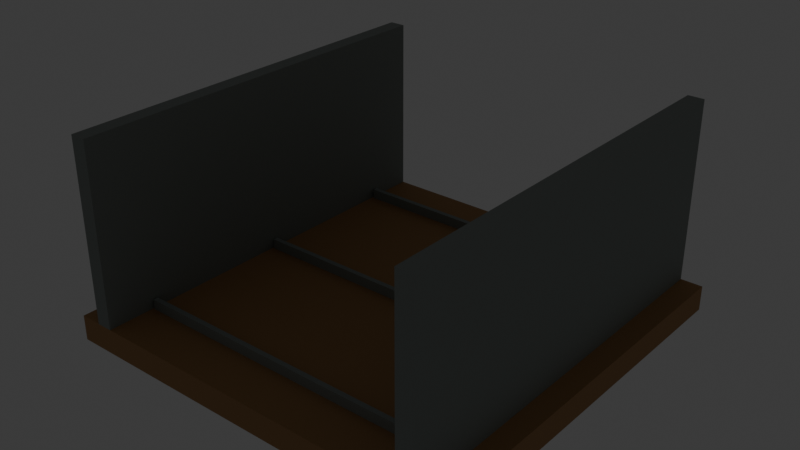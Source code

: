 # Source: source.blend  (saved by Blender 5.2.44; exported with 4.5.12 LTS)
import bpy
from mathutils import Matrix  # noqa: F401  (used for matrix-valued properties, if any)

bpy.ops.wm.read_factory_settings(use_empty=True)
scene = bpy.context.scene
scene.name = 'Scene'

# ---- collections
col_collection = bpy.data.collections.new('Collection'); scene.collection.children.link(col_collection)
col_terrain_grass_flat = bpy.data.collections.new('terrain-grass-flat'); scene.collection.children.link(col_terrain_grass_flat)
col_terrain_grass_block = bpy.data.collections.new('terrain-grass-block'); scene.collection.children.link(col_terrain_grass_block)
col_terrain_grass_edge = bpy.data.collections.new('terrain-grass-edge'); scene.collection.children.link(col_terrain_grass_edge)
col_terrain_grass_outer_corner = bpy.data.collections.new('terrain-grass-outer-corner'); scene.collection.children.link(col_terrain_grass_outer_corner)
col_terrain_grass_inner_corner = bpy.data.collections.new('terrain-grass-inner-corner'); scene.collection.children.link(col_terrain_grass_inner_corner)
col_terrain_grass_slope = bpy.data.collections.new('terrain-grass-slope'); scene.collection.children.link(col_terrain_grass_slope)
col_terrain_grass_stairs = bpy.data.collections.new('terrain-grass-stairs'); scene.collection.children.link(col_terrain_grass_stairs)
col_terrain_grass_pillar = bpy.data.collections.new('terrain-grass-pillar'); scene.collection.children.link(col_terrain_grass_pillar)
col_terrain_soil_flat = bpy.data.collections.new('terrain-soil-flat'); scene.collection.children.link(col_terrain_soil_flat)
col_terrain_soil_block = bpy.data.collections.new('terrain-soil-block'); scene.collection.children.link(col_terrain_soil_block)
col_terrain_soil_edge = bpy.data.collections.new('terrain-soil-edge'); scene.collection.children.link(col_terrain_soil_edge)
col_terrain_soil_outer_corner = bpy.data.collections.new('terrain-soil-outer-corner'); scene.collection.children.link(col_terrain_soil_outer_corner)
col_terrain_soil_inner_corner = bpy.data.collections.new('terrain-soil-inner-corner'); scene.collection.children.link(col_terrain_soil_inner_corner)
col_terrain_soil_slope = bpy.data.collections.new('terrain-soil-slope'); scene.collection.children.link(col_terrain_soil_slope)
col_terrain_soil_stairs = bpy.data.collections.new('terrain-soil-stairs'); scene.collection.children.link(col_terrain_soil_stairs)
col_terrain_soil_pillar = bpy.data.collections.new('terrain-soil-pillar'); scene.collection.children.link(col_terrain_soil_pillar)
col_terrain_sand_flat = bpy.data.collections.new('terrain-sand-flat'); scene.collection.children.link(col_terrain_sand_flat)
col_terrain_sand_block = bpy.data.collections.new('terrain-sand-block'); scene.collection.children.link(col_terrain_sand_block)
col_terrain_sand_edge = bpy.data.collections.new('terrain-sand-edge'); scene.collection.children.link(col_terrain_sand_edge)
col_terrain_sand_outer_corner = bpy.data.collections.new('terrain-sand-outer-corner'); scene.collection.children.link(col_terrain_sand_outer_corner)
col_terrain_sand_inner_corner = bpy.data.collections.new('terrain-sand-inner-corner'); scene.collection.children.link(col_terrain_sand_inner_corner)
col_terrain_sand_slope = bpy.data.collections.new('terrain-sand-slope'); scene.collection.children.link(col_terrain_sand_slope)
col_terrain_sand_stairs = bpy.data.collections.new('terrain-sand-stairs'); scene.collection.children.link(col_terrain_sand_stairs)
col_terrain_sand_pillar = bpy.data.collections.new('terrain-sand-pillar'); scene.collection.children.link(col_terrain_sand_pillar)
col_terrain_rock_flat = bpy.data.collections.new('terrain-rock-flat'); scene.collection.children.link(col_terrain_rock_flat)
col_terrain_rock_block = bpy.data.collections.new('terrain-rock-block'); scene.collection.children.link(col_terrain_rock_block)
col_terrain_rock_edge = bpy.data.collections.new('terrain-rock-edge'); scene.collection.children.link(col_terrain_rock_edge)
col_terrain_rock_outer_corner = bpy.data.collections.new('terrain-rock-outer-corner'); scene.collection.children.link(col_terrain_rock_outer_corner)
col_terrain_rock_inner_corner = bpy.data.collections.new('terrain-rock-inner-corner'); scene.collection.children.link(col_terrain_rock_inner_corner)
col_terrain_rock_slope = bpy.data.collections.new('terrain-rock-slope'); scene.collection.children.link(col_terrain_rock_slope)
col_terrain_rock_stairs = bpy.data.collections.new('terrain-rock-stairs'); scene.collection.children.link(col_terrain_rock_stairs)
col_terrain_rock_pillar = bpy.data.collections.new('terrain-rock-pillar'); scene.collection.children.link(col_terrain_rock_pillar)
col_terrain_snow_flat = bpy.data.collections.new('terrain-snow-flat'); scene.collection.children.link(col_terrain_snow_flat)
col_terrain_snow_block = bpy.data.collections.new('terrain-snow-block'); scene.collection.children.link(col_terrain_snow_block)
col_terrain_snow_edge = bpy.data.collections.new('terrain-snow-edge'); scene.collection.children.link(col_terrain_snow_edge)
col_terrain_snow_outer_corner = bpy.data.collections.new('terrain-snow-outer-corner'); scene.collection.children.link(col_terrain_snow_outer_corner)
col_terrain_snow_inner_corner = bpy.data.collections.new('terrain-snow-inner-corner'); scene.collection.children.link(col_terrain_snow_inner_corner)
col_terrain_snow_slope = bpy.data.collections.new('terrain-snow-slope'); scene.collection.children.link(col_terrain_snow_slope)
col_terrain_snow_stairs = bpy.data.collections.new('terrain-snow-stairs'); scene.collection.children.link(col_terrain_snow_stairs)
col_terrain_snow_pillar = bpy.data.collections.new('terrain-snow-pillar'); scene.collection.children.link(col_terrain_snow_pillar)
col_terrain_metal_flat = bpy.data.collections.new('terrain-metal-flat'); scene.collection.children.link(col_terrain_metal_flat)
col_terrain_metal_block = bpy.data.collections.new('terrain-metal-block'); scene.collection.children.link(col_terrain_metal_block)
col_terrain_metal_edge = bpy.data.collections.new('terrain-metal-edge'); scene.collection.children.link(col_terrain_metal_edge)
col_terrain_metal_outer_corner = bpy.data.collections.new('terrain-metal-outer-corner'); scene.collection.children.link(col_terrain_metal_outer_corner)
col_terrain_metal_inner_corner = bpy.data.collections.new('terrain-metal-inner-corner'); scene.collection.children.link(col_terrain_metal_inner_corner)
col_terrain_metal_slope = bpy.data.collections.new('terrain-metal-slope'); scene.collection.children.link(col_terrain_metal_slope)
col_terrain_metal_stairs = bpy.data.collections.new('terrain-metal-stairs'); scene.collection.children.link(col_terrain_metal_stairs)
col_terrain_metal_pillar = bpy.data.collections.new('terrain-metal-pillar'); scene.collection.children.link(col_terrain_metal_pillar)
col_terrain_water_deep = bpy.data.collections.new('terrain-water-deep'); scene.collection.children.link(col_terrain_water_deep)
col_terrain_water_shallow = bpy.data.collections.new('terrain-water-shallow'); scene.collection.children.link(col_terrain_water_shallow)
col_terrain_water_shore = bpy.data.collections.new('terrain-water-shore'); scene.collection.children.link(col_terrain_water_shore)
col_terrain_water_corner = bpy.data.collections.new('terrain-water-corner'); scene.collection.children.link(col_terrain_water_corner)
col_terrain_water_inlet = bpy.data.collections.new('terrain-water-inlet'); scene.collection.children.link(col_terrain_water_inlet)
col_terrain_river_straight = bpy.data.collections.new('terrain-river-straight'); scene.collection.children.link(col_terrain_river_straight)
col_terrain_river_bend = bpy.data.collections.new('terrain-river-bend'); scene.collection.children.link(col_terrain_river_bend)
col_terrain_river_fork = bpy.data.collections.new('terrain-river-fork'); scene.collection.children.link(col_terrain_river_fork)
col_terrain_canal_straight = bpy.data.collections.new('terrain-canal-straight'); scene.collection.children.link(col_terrain_canal_straight)
col_terrain_canal_lock = bpy.data.collections.new('terrain-canal-lock'); scene.collection.children.link(col_terrain_canal_lock)
col_terrain_waterfall = bpy.data.collections.new('terrain-waterfall'); scene.collection.children.link(col_terrain_waterfall)
col_terrain_lava_flat = bpy.data.collections.new('terrain-lava-flat'); scene.collection.children.link(col_terrain_lava_flat)
col_terrain_lava_edge = bpy.data.collections.new('terrain-lava-edge'); scene.collection.children.link(col_terrain_lava_edge)
col_terrain_path_straight = bpy.data.collections.new('terrain-path-straight'); scene.collection.children.link(col_terrain_path_straight)
col_terrain_path_corner = bpy.data.collections.new('terrain-path-corner'); scene.collection.children.link(col_terrain_path_corner)
col_terrain_path_t_junction = bpy.data.collections.new('terrain-path-t-junction'); scene.collection.children.link(col_terrain_path_t_junction)
col_terrain_path_cross = bpy.data.collections.new('terrain-path-cross'); scene.collection.children.link(col_terrain_path_cross)
col_terrain_path_end = bpy.data.collections.new('terrain-path-end'); scene.collection.children.link(col_terrain_path_end)
col_terrain_road_straight = bpy.data.collections.new('terrain-road-straight'); scene.collection.children.link(col_terrain_road_straight)
col_terrain_road_corner = bpy.data.collections.new('terrain-road-corner'); scene.collection.children.link(col_terrain_road_corner)
col_terrain_road_t_junction = bpy.data.collections.new('terrain-road-t-junction'); scene.collection.children.link(col_terrain_road_t_junction)
col_terrain_road_cross = bpy.data.collections.new('terrain-road-cross'); scene.collection.children.link(col_terrain_road_cross)
col_terrain_road_end = bpy.data.collections.new('terrain-road-end'); scene.collection.children.link(col_terrain_road_end)
col_terrain_cobble_straight = bpy.data.collections.new('terrain-cobble-straight'); scene.collection.children.link(col_terrain_cobble_straight)
col_terrain_cobble_corner = bpy.data.collections.new('terrain-cobble-corner'); scene.collection.children.link(col_terrain_cobble_corner)
col_terrain_cobble_t_junction = bpy.data.collections.new('terrain-cobble-t-junction'); scene.collection.children.link(col_terrain_cobble_t_junction)
col_terrain_cobble_cross = bpy.data.collections.new('terrain-cobble-cross'); scene.collection.children.link(col_terrain_cobble_cross)
col_terrain_cobble_end = bpy.data.collections.new('terrain-cobble-end'); scene.collection.children.link(col_terrain_cobble_end)
col_terrain_bridge_wood = bpy.data.collections.new('terrain-bridge-wood'); scene.collection.children.link(col_terrain_bridge_wood)
col_terrain_bridge_stone = bpy.data.collections.new('terrain-bridge-stone'); scene.collection.children.link(col_terrain_bridge_stone)

# ---- materials (node trees are filled in below, after node groups)
mat_poly_surface = bpy.data.materials.new('poly.surface')
mat_poly_metal = bpy.data.materials.new('poly.metal')
mat_poly_glass = bpy.data.materials.new('poly.glass')
mat_poly_light = bpy.data.materials.new('poly.light')

# ---- material node trees
mat_poly_surface.use_nodes = True; mat_poly_surface.node_tree.nodes.clear()
_N = mat_poly_surface.node_tree.nodes; _L = mat_poly_surface.node_tree.links
n0 = _N.new('ShaderNodeBsdfPrincipled'); n0.name = 'Principled BSDF'; n0.location = (-200, 100)
n0.inputs[2].default_value = 0.8
n0.inputs[10].default_value = 0.005
n1 = _N.new('ShaderNodeOutputMaterial'); n1.name = 'Material Output'; n1.location = (200, 100)
n2 = _N.new('ShaderNodeVertexColor'); n2.name = 'Palette'; n2.location = (0, 0)
n2.layer_name = 'Color'
_L.new(n0.outputs[0], n1.inputs[0])
_L.new(n2.outputs[0], n0.inputs[0])
n1.is_active_output = True
mat_poly_metal.use_nodes = True; mat_poly_metal.node_tree.nodes.clear()
_N = mat_poly_metal.node_tree.nodes; _L = mat_poly_metal.node_tree.links
n0 = _N.new('ShaderNodeBsdfPrincipled'); n0.name = 'Principled BSDF'; n0.location = (-200, 100)
n0.inputs[1].default_value = 0.5
n0.inputs[2].default_value = 0.4
n0.inputs[10].default_value = 0.005
n1 = _N.new('ShaderNodeOutputMaterial'); n1.name = 'Material Output'; n1.location = (200, 100)
n2 = _N.new('ShaderNodeVertexColor'); n2.name = 'Palette'; n2.location = (0, 0)
n2.layer_name = 'Color'
_L.new(n0.outputs[0], n1.inputs[0])
_L.new(n2.outputs[0], n0.inputs[0])
n1.is_active_output = True
mat_poly_glass.use_nodes = True; mat_poly_glass.node_tree.nodes.clear()
_N = mat_poly_glass.node_tree.nodes; _L = mat_poly_glass.node_tree.links
n0 = _N.new('ShaderNodeBsdfPrincipled'); n0.name = 'Principled BSDF'; n0.location = (-200, 100)
n0.inputs[1].default_value = 0.25
n0.inputs[2].default_value = 0.22
n0.inputs[10].default_value = 0.005
n1 = _N.new('ShaderNodeOutputMaterial'); n1.name = 'Material Output'; n1.location = (200, 100)
n2 = _N.new('ShaderNodeVertexColor'); n2.name = 'Palette'; n2.location = (0, 0)
n2.layer_name = 'Color'
_L.new(n0.outputs[0], n1.inputs[0])
_L.new(n2.outputs[0], n0.inputs[0])
n1.is_active_output = True
mat_poly_light.use_nodes = True; mat_poly_light.node_tree.nodes.clear()
_N = mat_poly_light.node_tree.nodes; _L = mat_poly_light.node_tree.links
n0 = _N.new('ShaderNodeBsdfPrincipled'); n0.name = 'Principled BSDF'; n0.location = (-200, 100)
n0.inputs[10].default_value = 0.005
n0.inputs[28].default_value = 1.5
n1 = _N.new('ShaderNodeOutputMaterial'); n1.name = 'Material Output'; n1.location = (200, 100)
n2 = _N.new('ShaderNodeVertexColor'); n2.name = 'Palette'; n2.location = (0, 0)
n2.layer_name = 'Color'
_L.new(n0.outputs[0], n1.inputs[0])
_L.new(n2.outputs[0], n0.inputs[0])
_L.new(n2.outputs[0], n0.inputs[27])
n1.is_active_output = True

# ---- world
world_world = bpy.data.worlds.new('World'); scene.world = world_world
world_world.use_nodes = True; world_world.node_tree.nodes.clear()
_N = world_world.node_tree.nodes; _L = world_world.node_tree.links
n0 = _N.new('ShaderNodeOutputWorld'); n0.name = 'World Output'; n0.location = (200, 100)
n1 = _N.new('ShaderNodeBackground'); n1.name = 'Background'; n1.location = (-200, 100)
n1.inputs[0].default_value = (0.05088, 0.05088, 0.05088, 1.0)
_L.new(n1.outputs[0], n0.inputs[0])
n0.is_active_output = True
world_world.color = (0.05088, 0.05088, 0.05088)
world_world.sun_shadow_jitter_overblur = 0.0

# ---- meshes
me_terrain_bridge_stone__body = bpy.data.meshes.new('terrain-bridge-stone__body')
me_terrain_bridge_stone__body.from_pydata([(-1.0, 1.0, -0.125), (-1.0, -1.0, -0.125), (-1.0, 1.0, 0.0), (-1.0, -1.0, 0.0), (1.0, 1.0, -0.125), (1.0, -1.0, -0.125), (1.0, 1.0, 0.0), (1.0, -1.0, 0.0), (-0.89, 1.0, 0.0), (-0.89, -1.0, 0.0), (-0.89, 1.0, 0.9), (-0.89, -1.0, 0.9), (-0.81, 1.0, 0.0), (-0.81, -1.0, 0.0), (-0.81, 1.0, 0.9), (-0.81, -1.0, 0.9), (0.81, 1.0, 0.0), (0.81, -1.0, 0.0), (0.81, 1.0, 0.9), (0.81, -1.0, 0.9), (0.89, 1.0, 0.0), (0.89, -1.0, 0.0), (0.89, 1.0, 0.9), (0.89, -1.0, 0.9), (-0.8, 0.7625, 0.0), (-0.8, 0.7375, 0.0), (-0.8, 0.7625, 0.05), (-0.8, 0.7375, 0.05), (0.8, 0.7625, 0.0), (0.8, 0.7375, 0.0), (0.8, 0.7625, 0.05), (0.8, 0.7375, 0.05), (-0.8, 0.0125, 0.0), (-0.8, -0.0125, 0.0), (-0.8, 0.0125, 0.05), (-0.8, -0.0125, 0.05), (0.8, 0.0125, 0.0), (0.8, -0.0125, 0.0), (0.8, 0.0125, 0.05), (0.8, -0.0125, 0.05), (-0.8, -0.7375, 0.0), (-0.8, -0.7625, 0.0), (-0.8, -0.7375, 0.05), (-0.8, -0.7625, 0.05), (0.8, -0.7375, 0.0), (0.8, -0.7625, 0.0), (0.8, -0.7375, 0.05), (0.8, -0.7625, 0.05)], [], [(0, 1, 3, 2), (2, 3, 7, 6), (6, 7, 5, 4), (4, 5, 1, 0), (2, 6, 4, 0), (7, 3, 1, 5), (8, 9, 11, 10), (10, 11, 15, 14), (14, 15, 13, 12), (12, 13, 9, 8), (10, 14, 12, 8), (15, 11, 9, 13), (16, 17, 19, 18), (18, 19, 23, 22), (22, 23, 21, 20), (20, 21, 17, 16), (18, 22, 20, 16), (23, 19, 17, 21), (24, 25, 27, 26), (26, 27, 31, 30), (30, 31, 29, 28), (28, 29, 25, 24), (26, 30, 28, 24), (31, 27, 25, 29), (32, 33, 35, 34), (34, 35, 39, 38), (38, 39, 37, 36), (36, 37, 33, 32), (34, 38, 36, 32), (39, 35, 33, 37), (40, 41, 43, 42), (42, 43, 47, 46), (46, 47, 45, 44), (44, 45, 41, 40), (42, 46, 44, 40), (47, 43, 41, 45)])
_ca = me_terrain_bridge_stone__body.color_attributes.new('Color', 'FLOAT_COLOR', 'CORNER')
_ca.data.foreach_set('color', [0.4287, 0.2346, 0.09759, 1.0, 0.4287, 0.2346, 0.09759, 1.0, 0.4287, 0.2346, 0.09759, 1.0, 0.4287, 0.2346, 0.09759, 1.0, 0.4287, 0.2346, 0.09759, 1.0, 0.4287, 0.2346, 0.09759, 1.0, 0.4287, 0.2346, 0.09759, 1.0, 0.4287, 0.2346, 0.09759, 1.0, 0.4287, 0.2346, 0.09759, 1.0, 0.4287, 0.2346, 0.09759, 1.0, 0.4287, 0.2346, 0.09759, 1.0, 0.4287, 0.2346, 0.09759, 1.0, 0.4287, 0.2346, 0.09759, 1.0, 0.4287, 0.2346, 0.09759, 1.0, 0.4287, 0.2346, 0.09759, 1.0, 0.4287, 0.2346, 0.09759, 1.0, 0.4287, 0.2346, 0.09759, 1.0, 0.4287, 0.2346, 0.09759, 1.0, 0.4287, 0.2346, 0.09759, 1.0, 0.4287, 0.2346, 0.09759, 1.0, 0.4287, 0.2346, 0.09759, 1.0, 0.4287, 0.2346, 0.09759, 1.0, 0.4287, 0.2346, 0.09759, 1.0, 0.4287, 0.2346, 0.09759, 1.0, 0.2705, 0.3005, 0.2831, 1.0, 0.2705, 0.3005, 0.2831, 1.0, 0.2705, 0.3005, 0.2831, 1.0, 0.2705, 0.3005, 0.2831, 1.0, 0.2705, 0.3005, 0.2831, 1.0, 0.2705, 0.3005, 0.2831, 1.0, 0.2705, 0.3005, 0.2831, 1.0, 0.2705, 0.3005, 0.2831, 1.0, 0.2705, 0.3005, 0.2831, 1.0, 0.2705, 0.3005, 0.2831, 1.0, 0.2705, 0.3005, 0.2831, 1.0, 0.2705, 0.3005, 0.2831, 1.0, 0.2705, 0.3005, 0.2831, 1.0, 0.2705, 0.3005, 0.2831, 1.0, 0.2705, 0.3005, 0.2831, 1.0, 0.2705, 0.3005, 0.2831, 1.0, 0.2705, 0.3005, 0.2831, 1.0, 0.2705, 0.3005, 0.2831, 1.0, 0.2705, 0.3005, 0.2831, 1.0, 0.2705, 0.3005, 0.2831, 1.0, 0.2705, 0.3005, 0.2831, 1.0, 0.2705, 0.3005, 0.2831, 1.0, 0.2705, 0.3005, 0.2831, 1.0, 0.2705, 0.3005, 0.2831, 1.0, 0.2705, 0.3005, 0.2831, 1.0, 0.2705, 0.3005, 0.2831, 1.0, 0.2705, 0.3005, 0.2831, 1.0, 0.2705, 0.3005, 0.2831, 1.0, 0.2705, 0.3005, 0.2831, 1.0, 0.2705, 0.3005, 0.2831, 1.0, 0.2705, 0.3005, 0.2831, 1.0, 0.2705, 0.3005, 0.2831, 1.0, 0.2705, 0.3005, 0.2831, 1.0, 0.2705, 0.3005, 0.2831, 1.0, 0.2705, 0.3005, 0.2831, 1.0, 0.2705, 0.3005, 0.2831, 1.0, 0.2705, 0.3005, 0.2831, 1.0, 0.2705, 0.3005, 0.2831, 1.0, 0.2705, 0.3005, 0.2831, 1.0, 0.2705, 0.3005, 0.2831, 1.0, 0.2705, 0.3005, 0.2831, 1.0, 0.2705, 0.3005, 0.2831, 1.0, 0.2705, 0.3005, 0.2831, 1.0, 0.2705, 0.3005, 0.2831, 1.0, 0.2705, 0.3005, 0.2831, 1.0, 0.2705, 0.3005, 0.2831, 1.0, 0.2705, 0.3005, 0.2831, 1.0, 0.2705, 0.3005, 0.2831, 1.0, 0.2705, 0.3005, 0.2831, 1.0, 0.2705, 0.3005, 0.2831, 1.0, 0.2705, 0.3005, 0.2831, 1.0, 0.2705, 0.3005, 0.2831, 1.0, 0.2705, 0.3005, 0.2831, 1.0, 0.2705, 0.3005, 0.2831, 1.0, 0.2705, 0.3005, 0.2831, 1.0, 0.2705, 0.3005, 0.2831, 1.0, 0.2705, 0.3005, 0.2831, 1.0, 0.2705, 0.3005, 0.2831, 1.0, 0.2705, 0.3005, 0.2831, 1.0, 0.2705, 0.3005, 0.2831, 1.0, 0.2705, 0.3005, 0.2831, 1.0, 0.2705, 0.3005, 0.2831, 1.0, 0.2705, 0.3005, 0.2831, 1.0, 0.2705, 0.3005, 0.2831, 1.0, 0.2705, 0.3005, 0.2831, 1.0, 0.2705, 0.3005, 0.2831, 1.0, 0.2705, 0.3005, 0.2831, 1.0, 0.2705, 0.3005, 0.2831, 1.0, 0.2705, 0.3005, 0.2831, 1.0, 0.2705, 0.3005, 0.2831, 1.0, 0.2705, 0.3005, 0.2831, 1.0, 0.2705, 0.3005, 0.2831, 1.0, 0.2705, 0.3005, 0.2831, 1.0, 0.2705, 0.3005, 0.2831, 1.0, 0.2705, 0.3005, 0.2831, 1.0, 0.2705, 0.3005, 0.2831, 1.0, 0.2705, 0.3005, 0.2831, 1.0, 0.2705, 0.3005, 0.2831, 1.0, 0.2705, 0.3005, 0.2831, 1.0, 0.2705, 0.3005, 0.2831, 1.0, 0.2705, 0.3005, 0.2831, 1.0, 0.2705, 0.3005, 0.2831, 1.0, 0.2705, 0.3005, 0.2831, 1.0, 0.2705, 0.3005, 0.2831, 1.0, 0.2705, 0.3005, 0.2831, 1.0, 0.2705, 0.3005, 0.2831, 1.0, 0.2705, 0.3005, 0.2831, 1.0, 0.2705, 0.3005, 0.2831, 1.0, 0.2705, 0.3005, 0.2831, 1.0, 0.2705, 0.3005, 0.2831, 1.0, 0.2705, 0.3005, 0.2831, 1.0, 0.2705, 0.3005, 0.2831, 1.0, 0.2705, 0.3005, 0.2831, 1.0, 0.2705, 0.3005, 0.2831, 1.0, 0.2705, 0.3005, 0.2831, 1.0, 0.2705, 0.3005, 0.2831, 1.0, 0.2705, 0.3005, 0.2831, 1.0, 0.2705, 0.3005, 0.2831, 1.0, 0.2705, 0.3005, 0.2831, 1.0, 0.2705, 0.3005, 0.2831, 1.0, 0.2705, 0.3005, 0.2831, 1.0, 0.2705, 0.3005, 0.2831, 1.0, 0.2705, 0.3005, 0.2831, 1.0, 0.2705, 0.3005, 0.2831, 1.0, 0.2705, 0.3005, 0.2831, 1.0, 0.2705, 0.3005, 0.2831, 1.0, 0.2705, 0.3005, 0.2831, 1.0, 0.2705, 0.3005, 0.2831, 1.0, 0.2705, 0.3005, 0.2831, 1.0, 0.2705, 0.3005, 0.2831, 1.0, 0.2705, 0.3005, 0.2831, 1.0, 0.2705, 0.3005, 0.2831, 1.0, 0.2705, 0.3005, 0.2831, 1.0, 0.2705, 0.3005, 0.2831, 1.0, 0.2705, 0.3005, 0.2831, 1.0, 0.2705, 0.3005, 0.2831, 1.0, 0.2705, 0.3005, 0.2831, 1.0, 0.2705, 0.3005, 0.2831, 1.0, 0.2705, 0.3005, 0.2831, 1.0, 0.2705, 0.3005, 0.2831, 1.0])
me_terrain_bridge_stone__body.materials.append(mat_poly_surface)
me_terrain_bridge_stone__body.materials.append(mat_poly_metal)
me_terrain_bridge_stone__body.materials.append(mat_poly_glass)
me_terrain_bridge_stone__body.materials.append(mat_poly_light)
me_terrain_bridge_stone__body.update()

# ---- objects
ob_terrain_bridge_stone = bpy.data.objects.new('terrain-bridge-stone', None)
ob_terrain_bridge_stone__body = bpy.data.objects.new('terrain-bridge-stone__body', me_terrain_bridge_stone__body)

# ---- transforms, parenting, visibility, modifiers, constraints
ob_terrain_bridge_stone.location = (0.0, 0.0, 0.0)
ob_terrain_bridge_stone__body.parent = ob_terrain_bridge_stone
ob_terrain_bridge_stone__body.location = (0.0, 0.0, 0.0)

# ---- collection membership
col_terrain_bridge_stone.objects.link(ob_terrain_bridge_stone)
col_terrain_bridge_stone.objects.link(ob_terrain_bridge_stone__body)

# ---- scene / render settings (as saved in the file)
scene.frame_start = 1; scene.frame_end = 250; scene.frame_set(1)
scene.render.engine = 'BLENDER_EEVEE_NEXT'
scene.render.fps = 30
scene.render.bake_bias = 0.0
scene.render.bake_samples = 0
scene.render.compositor_device = 'GPU'
scene.eevee.use_volume_custom_range = False
scene.eevee.fast_gi_thickness_near = 0.1
scene.eevee.fast_gi_thickness_far = 0.0
scene.eevee.ray_tracing_options.screen_trace_thickness = 0.1
bpy.context.view_layer.update()

# ---- added for rendering (the .blend has no active camera): camera
cam_auto = bpy.data.cameras.new('AutoCamera')
cam_auto.lens = 50.0
cam_auto.sensor_width = 36.0
cam_auto.clip_end = 1000.0
ob_auto_camera = bpy.data.objects.new('AutoCamera', cam_auto)
scene.collection.objects.link(ob_auto_camera)
ob_auto_camera.location = (2.78347, -3.34016, 2.61428)
ob_auto_camera.rotation_euler = (1.09748, -7.21219e-08, 0.694738)
scene.camera = ob_auto_camera
bpy.context.view_layer.update()
